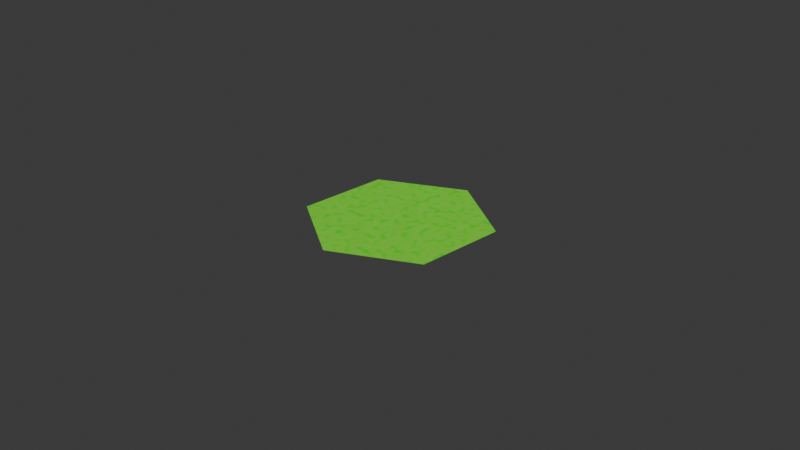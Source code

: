 # Source: grass_texture.blend  (saved by Blender 4.1.3; exported with 4.5.12 LTS)
import bpy
from mathutils import Matrix  # noqa: F401  (used for matrix-valued properties, if any)

bpy.ops.wm.read_factory_settings(use_empty=True)
scene = bpy.context.scene
scene.name = 'Scene'

# ---- collections
col_collection = bpy.data.collections.new('Collection'); scene.collection.children.link(col_collection)

# ---- materials (node trees are filled in below, after node groups)
mat_material_001 = bpy.data.materials.new('Material.001')
mat_material_001.use_transparent_shadow = False

# ---- material node trees
mat_material_001.use_nodes = True; mat_material_001.node_tree.nodes.clear()
_N = mat_material_001.node_tree.nodes; _L = mat_material_001.node_tree.links
n0 = _N.new('ShaderNodeOutputMaterial'); n0.name = 'Material Output'; n0.location = (851, 340)
n1 = _N.new('ShaderNodeMix'); n1.name = 'Mix'; n1.location = (230, 381)
n1.data_type = 'RGBA'
n1.clamp_result = True
n1.inputs[0].default_value = 0.6833
n1.inputs[6].default_value = (0.02483, 0.5161, 0.0, 1.0)
n2 = _N.new('ShaderNodeValToRGB'); n2.name = 'Color Ramp.001'; n2.location = (-160, 153)
while len(n2.color_ramp.elements) > 1: n2.color_ramp.elements.remove(n2.color_ramp.elements[-1])
n2.color_ramp.elements[0].position = 0.009091; n2.color_ramp.elements[0].color = (0.0671, 0.3501, 0.01683, 1.0)
_e = n2.color_ramp.elements.new(1.0); _e.color = (0.02665, 0.2982, 0.0, 1.0)
n3 = _N.new('ShaderNodeMix'); n3.name = 'Mix.001'; n3.location = (583, 370)
n3.data_type = 'RGBA'
n3.clamp_factor = False
n3.inputs[0].default_value = 0.2333
n4 = _N.new('ShaderNodeTexNoise'); n4.name = 'Musgrave Texture.002'; n4.location = (-152, -98)
n4.width = 150
n4.noise_dimensions = '2D'
n4.normalize = False
n4.inputs[2].default_value = 24.7
n4.inputs[3].default_value = 11.1
n4.inputs[4].default_value = 0.002129
n4.inputs[5].default_value = 9.0
n5 = _N.new('ShaderNodeValToRGB'); n5.name = 'Color Ramp.002'; n5.location = (208, -45)
while len(n5.color_ramp.elements) > 1: n5.color_ramp.elements.remove(n5.color_ramp.elements[-1])
n5.color_ramp.elements[0].position = 0.0; n5.color_ramp.elements[0].color = (0.4982, 1.0, 0.1141, 1.0)
_e = n5.color_ramp.elements.new(1.0); _e.color = (0.0, 1.0, 0.01966, 1.0)
n6 = _N.new('ShaderNodeTexMagic'); n6.name = 'Magic Texture'; n6.location = (-484, 134)
n6.inputs[1].default_value = 3.7
n6.inputs[2].default_value = 0.6
_L.new(n2.outputs[0], n1.inputs[7])
_L.new(n1.outputs[2], n3.inputs[6])
_L.new(n4.outputs[0], n5.inputs[0])
_L.new(n5.outputs[0], n3.inputs[7])
_L.new(n3.outputs[2], n0.inputs[0])
_L.new(n6.outputs[0], n2.inputs[0])
n0.is_active_output = True

# ---- world
world_world = bpy.data.worlds.new('World'); scene.world = world_world
world_world.use_nodes = True; world_world.node_tree.nodes.clear()
_N = world_world.node_tree.nodes; _L = world_world.node_tree.links
n0 = _N.new('ShaderNodeOutputWorld'); n0.name = 'World Output'; n0.location = (300, 300)
n1 = _N.new('ShaderNodeBackground'); n1.name = 'Background'; n1.location = (10, 300)
n1.inputs[0].default_value = (0.05088, 0.05088, 0.05088, 1.0)
_L.new(n1.outputs[0], n0.inputs[0])
n0.is_active_output = True
world_world.color = (0.05088, 0.05088, 0.05088)
world_world.use_sun_shadow = False
world_world.sun_shadow_jitter_overblur = 0.0

# ---- cameras
cam_camera = bpy.data.cameras.new('Camera')
cam_camera.clip_end = 100.0
cam_camera.ortho_scale = 7.314

# ---- lights
light_light = bpy.data.lights.new('Light', 'POINT')
light_light.transmission_factor = 0.0
light_light.use_soft_falloff = False
light_light.energy = 1000.0
light_light.shadow_soft_size = 0.1
light_light.shadow_maximum_resolution = 0.006
light_light.use_absolute_resolution = True

# ---- meshes
me_circle_001 = bpy.data.meshes.new('Circle.001')
me_circle_001.from_pydata([(0.0, 1.0, 0.0), (-0.866, 0.5, 0.0), (-0.866, -0.5, 0.0), (0.0, -1.0, 0.0), (0.866, -0.5, 0.0), (0.866, 0.5, 0.0), (-0.866, -0.3333, 0.0), (-0.866, -0.1667, 0.0), (-0.866, 1.49e-08, 0.0), (-0.866, 0.1667, 0.0), (-0.866, 0.3333, 0.0), (0.866, 0.3333, 0.0), (0.866, 0.1667, 0.0), (0.866, -1.49e-08, 0.0), (0.866, -0.1667, 0.0), (0.866, -0.3333, 0.0), (-0.1443, -0.9167, 0.0), (-0.2887, -0.8333, 0.0), (-0.433, -0.75, 0.0), (-0.5774, -0.6667, 0.0), (-0.7217, -0.5833, 0.0), (0.1443, 0.9167, 0.0), (0.2887, 0.8333, 0.0), (0.433, 0.75, 0.0), (0.5774, 0.6667, 0.0), (0.7217, 0.5833, 0.0), (0.7698, -0.3333, 0.0), (0.6736, -0.1667, 0.0), (-0.5774, -0.3333, 0.0), (-0.3849, -0.3333, 0.0), (-0.1925, -0.3333, 0.0003139), (1.043e-07, -0.3333, 0.01925), (0.1925, -0.3333, 0.01925), (0.5774, -2.98e-08, 0.0), (0.2887, 0.5, 0.01663), (0.1925, 0.6667, 0.0), (0.09623, 0.8333, 0.0), (-0.2887, 0.1667, 0.01704), (-0.09623, 0.1667, 0.0), (0.09623, 0.1667, 0.01663), (0.2887, 0.1667, 0.01663), (0.4811, 0.1667, 0.0), (-0.3849, 6.623e-09, 0.01704), (-0.1925, 3.311e-09, 0.0), (1.043e-07, -1.776e-15, 0.0), (0.1925, -3.311e-09, 0.0), (0.3849, -6.623e-09, 0.0), (-0.4811, -0.1667, 0.0), (-0.2887, -0.1667, 0.0), (-0.09622, -0.1667, 0.0), (0.09623, -0.1667, 0.0003139), (0.2887, -0.1667, 0.0), (-0.1925, 0.3333, 0.0), (2.98e-08, 0.3333, 0.01663), (0.1925, 0.3333, 0.0634), (0.3849, 0.3333, 0.01663), (0.5774, 0.3333, 0.0), (0.09623, -0.5, 0.04513), (-0.1443, 0.9167, 0.0), (-0.2887, 0.8333, 0.0), (-0.433, 0.75, 0.0), (-0.5774, 0.6667, 0.0), (-0.7217, 0.5833, 0.0), (0.1443, -0.9167, 0.0), (0.2887, -0.8333, 0.0), (0.433, -0.75, 0.0), (0.5774, -0.6667, 0.0), (0.7217, -0.5833, 0.0), (-2.98e-08, -0.6667, 0.01925), (-0.09623, -0.8333, 0.0), (0.3849, -0.3333, 0.0003139), (0.5774, -0.3333, 0.0), (0.4811, -0.1667, 0.0), (-0.1925, -0.6667, 0.0003139), (-0.09623, -0.5, 0.01925), (-0.7698, 0.3333, 0.0), (-0.6736, 0.1667, 0.01704), (-0.5774, 1.49e-08, 0.01704), (-0.2887, -0.5, 0.0), (-0.6736, 0.5, 0.0), (-0.5774, 0.3333, 0.01704), (-0.4811, 0.1667, 0.06498), (-0.4811, 0.5, 0.0), (-0.3849, 0.3333, 0.01704), (-0.7698, 1.49e-08, 0.0), (-0.3849, -0.6667, 0.0), (0.6736, -0.5, 0.0), (0.3849, -0.6667, 0.0003139), (0.4811, -0.5, 0.0), (0.7698, -1.49e-08, 0.0), (0.4811, 0.5, 0.0), (0.6736, 0.5, 0.0), (0.09623, 0.5, 0.01663), (-0.2887, 0.5, 0.0), (0.7698, 0.3333, 0.0), (0.6736, 0.1667, 0.0), (-0.09623, 0.5, 0.0), (0.3849, 0.6667, 0.0), (0.2887, -0.5, 0.01925), (-6.883e-08, 0.6667, 0.0), (-0.1925, 0.6667, 0.0), (-0.3849, 0.6667, 0.0), (0.1925, -0.6667, 0.01925), (0.09623, -0.8333, 0.0003139), (-0.4811, -0.5, 0.0), (-0.6736, -0.1667, 0.0), (-0.6736, -0.5, 0.0), (-0.7698, -0.3333, 0.0)], [(69, 3), (96, 92), (37, 38), (89, 27), (27, 71), (70, 71), (35, 34), (36, 35), (28, 29), (29, 30), (30, 31), (31, 32), (0, 36), (32, 70), (26, 4), (74, 31), (57, 32), (71, 88), (38, 39), (39, 40), (40, 41), (70, 88), (42, 43), (43, 44), (44, 45), (45, 46), (47, 48), (48, 49), (49, 50), (50, 51), (71, 86), (52, 53), (53, 54), (54, 55), (55, 56), (40, 55), (45, 40), (50, 45), (31, 50), (37, 52), (42, 37), (47, 42), (28, 47), (68, 57), (14, 26), (26, 86), (32, 51), (51, 46), (46, 41), (41, 56), (30, 49), (49, 44), (44, 39), (39, 54), (29, 48), (48, 43), (43, 38), (38, 53), (33, 27), (27, 26), (69, 68), (16, 69), (91, 5), (26, 15), (27, 14), (41, 33), (55, 41), (34, 55), (72, 27), (36, 21), (35, 22), (33, 89), (46, 33), (71, 26), (54, 34), (92, 35), (41, 95), (75, 76), (1, 75), (86, 67), (101, 61), (88, 66), (51, 72), (17, 73), (73, 74), (74, 68), (73, 69), (87, 65), (78, 73), (76, 77), (102, 64), (99, 36), (89, 13), (105, 47), (104, 29), (106, 28), (62, 79), (79, 80), (80, 81), (107, 28), (94, 11), (95, 12), (103, 63), (61, 82), (82, 83), (8, 84), (18, 85), (88, 87), (12, 89), (90, 91), (95, 94), (102, 98), (103, 102), (3, 103), (24, 97), (99, 100), (100, 101), (107, 106), (7, 107), (106, 19), (86, 66), (87, 64), (94, 5), (51, 70), (81, 37), (72, 71), (78, 30), (77, 42), (83, 52), (90, 24), (91, 25), (97, 23), (31, 57), (50, 32), (85, 78), (30, 74), (77, 47), (47, 29), (29, 78), (84, 77), (9, 76), (76, 81), (81, 42), (42, 48), (48, 30), (10, 75), (75, 80), (80, 83), (83, 37), (37, 43), (43, 49), (49, 31), (55, 90), (1, 79), (79, 82), (82, 93), (93, 96), (92, 34), (34, 90), (56, 91), (60, 101), (101, 93), (93, 52), (52, 38), (38, 44), (44, 50), (34, 97), (97, 35), (59, 100), (53, 39), (39, 45), (45, 51), (54, 40), (40, 46), (46, 72), (98, 87), (32, 98), (57, 102), (53, 92), (33, 95), (72, 33), (70, 72), (98, 70), (52, 96), (68, 103), (7, 105), (104, 85), (28, 104), (105, 28), (84, 105), (9, 84), (19, 104), (20, 106), (6, 107), (56, 94), (85, 17), (96, 99), (35, 99), (100, 96), (96, 53), (58, 99), (99, 92), (92, 54)], [(1, 10, 9, 8, 7, 6, 2, 20, 19, 18, 17, 16, 3, 63, 64, 65, 66, 67, 4, 15, 14, 13, 12, 11, 5, 25, 24, 23, 22, 21, 0, 58, 59, 60, 61, 62)])
me_circle_001.polygons.foreach_set('use_smooth', [True] * 1)
_uv = me_circle_001.uv_layers.new(name='UVMap')
_uv.uv.foreach_set('vector', [0.0, 0.0, 0.0, 0.0, 0.0, 0.0, 0.0, 0.0, 0.0, 0.0, 0.0, 0.0, 0.0, 0.0, 0.0, 0.0, 0.0, 0.0, 0.0, 0.0, 0.0, 0.0, 0.0, 0.0, 0.0, 0.0, 0.0, 0.0, 0.0, 0.0, 0.0, 0.0, 0.0, 0.0, 0.0, 0.0, 0.0, 0.0, 0.0, 0.0, 0.0, 0.0, 0.0, 0.0, 0.0, 0.0, 0.0, 0.0, 0.0, 0.0, 0.0, 0.0, 0.0, 0.0, 0.0, 0.0, 0.0, 0.0, 0.0, 0.0, 0.0, 0.0, 0.0, 0.0, 0.0, 0.0, 0.0, 0.0, 0.0, 0.0, 0.0, 0.0])
me_circle_001.materials.append(mat_material_001)
me_circle_001.update()

# ---- objects
ob_light = bpy.data.objects.new('Light', light_light)
ob_camera = bpy.data.objects.new('Camera', cam_camera)
ob_circle = bpy.data.objects.new('Circle', me_circle_001)

# ---- transforms, parenting, visibility, modifiers, constraints
ob_light.location = (4.076, 1.005, 5.904)
ob_light.rotation_euler = (0.6503, 0.05522, 1.866)
ob_light.lock_rotations_4d = False
ob_light.empty_display_type = 'ARROWS'
ob_light.color = (0.0, 0.0, 0.0, 0.0)
ob_light.lineart.crease_threshold = 0.0
ob_camera.location = (7.359, -6.926, 4.958)
ob_camera.rotation_euler = (1.109, 0.0, 0.8149)
ob_camera.lock_rotations_4d = False
ob_camera.empty_display_type = 'ARROWS'
ob_camera.color = (0.0, 0.0, 0.0, 0.0)
ob_camera.display_type = 'WIRE'
ob_camera.lineart.crease_threshold = 0.0
ob_circle.location = (0.0, 0.0, 0.0)

# ---- collection membership
col_collection.objects.link(ob_light)
col_collection.objects.link(ob_camera)
col_collection.objects.link(ob_circle)

# ---- scene / render settings (as saved in the file)
scene.camera = ob_camera
scene.frame_start = 1; scene.frame_end = 250; scene.frame_set(1)
scene.render.engine = 'BLENDER_EEVEE_NEXT'
scene.cycles.sampling_pattern = 'TABULATED_SOBOL'
bpy.context.view_layer.update()
